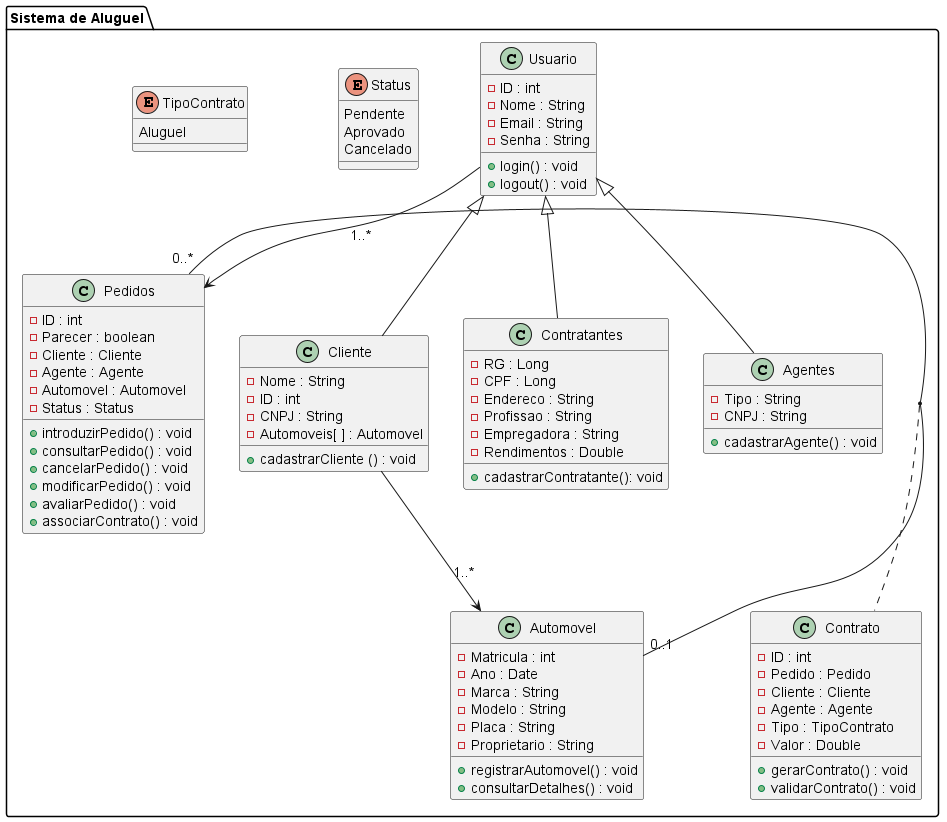

The diagram above was rendered by PlantUML. Its source (embedded in the PNG):
@startuml diagramaDeClasse

package "Sistema de Aluguel" {
    class Usuario {
        - ID : int
        - Nome : String
        - Email : String
        - Senha : String
        + login() : void
        + logout() : void
    }
    
    class Contratantes {
        - RG : Long
        - CPF : Long
        - Endereco : String
        - Profissao : String
        - Empregadora : String
        - Rendimentos : Double
        + cadastrarContratante(): void
    }
    
    class Agentes {
        - Tipo : String
        - CNPJ : String
        + cadastrarAgente() : void
    }
    
    class Pedidos {
        - ID : int
        - Parecer : boolean
        - Cliente : Cliente
        - Agente : Agente
        - Automovel : Automovel
        - Status : Status
        + introduzirPedido() : void
        + consultarPedido() : void
        + cancelarPedido() : void
        + modificarPedido() : void
        + avaliarPedido() : void
        + associarContrato() : void
    }
    
    class Contrato {
        - ID : int
        - Pedido : Pedido
        - Cliente : Cliente
        - Agente : Agente
        - Tipo : TipoContrato
        - Valor : Double
        + gerarContrato() : void
        + validarContrato() : void
    }
    
    class Automovel {
        - Matricula : int
        - Ano : Date
        - Marca : String
        - Modelo : String
        - Placa : String
        - Proprietario : String
        + registrarAutomovel() : void
        + consultarDetalhes() : void
    }

    class Cliente{
     - Nome : String
     - ID : int
     - CNPJ : String
     - Automoveis[ ] : Automovel
     + cadastrarCliente () : void
    }
    
    enum Status {
        Pendente
        Aprovado
        Cancelado
    }
    
    enum TipoContrato {
        Aluguel
    }
    
    Usuario <|-- Contratantes
    Usuario <|-- Agentes
    Usuario <|-- Cliente
    Usuario --> Pedidos : "1..*"
    Cliente --> Automovel : "1..*"
    
    Pedidos "0..*" - "0..1" Automovel
    (Pedidos, Automovel) .. Contrato
}

@enduml